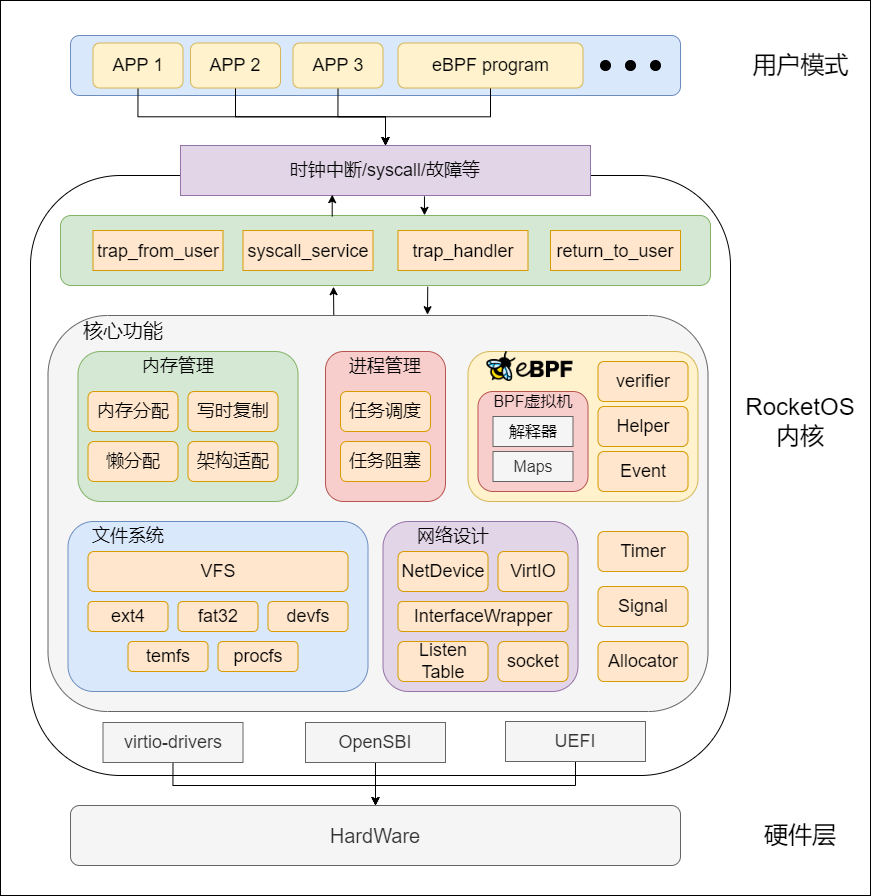

The diagram above was exported from draw.io. Its source (the exported page's mxGraphModel, read from the mxfile embedded in the PNG):
<mxGraphModel dx="1727" dy="1273" grid="1" gridSize="10" guides="1" tooltips="1" connect="1" arrows="1" fold="1" page="1" pageScale="1" pageWidth="1169" pageHeight="827" math="0" shadow="0">
  <root>
    <mxCell id="0" />
    <mxCell id="1" parent="0" />
    <mxCell id="TXxWLNdRIv4u3E6U_BJ6-30" value="" style="rounded=0;whiteSpace=wrap;html=1;fontSize=16;fontColor=#000000;" vertex="1" parent="1">
      <mxGeometry x="80" y="65" width="870" height="895" as="geometry" />
    </mxCell>
    <mxCell id="rgrjlFx9uW8AiEsJQqaL-1" value="" style="rounded=1;whiteSpace=wrap;html=1;fillColor=#dae8fc;strokeColor=#6c8ebf;" parent="1" vertex="1">
      <mxGeometry x="150" y="100" width="610" height="60" as="geometry" />
    </mxCell>
    <mxCell id="rgrjlFx9uW8AiEsJQqaL-13" style="edgeStyle=orthogonalEdgeStyle;rounded=0;orthogonalLoop=1;jettySize=auto;html=1;exitX=0.5;exitY=1;exitDx=0;exitDy=0;fontSize=18;entryX=0.5;entryY=0;entryDx=0;entryDy=0;" parent="1" source="rgrjlFx9uW8AiEsJQqaL-3" target="rgrjlFx9uW8AiEsJQqaL-12" edge="1">
      <mxGeometry relative="1" as="geometry">
        <mxPoint x="320" y="170" as="targetPoint" />
      </mxGeometry>
    </mxCell>
    <mxCell id="rgrjlFx9uW8AiEsJQqaL-3" value="&lt;font style=&quot;font-size: 18px;&quot;&gt;APP 1&lt;/font&gt;" style="rounded=1;whiteSpace=wrap;html=1;fillColor=#fff2cc;strokeColor=#d6b656;" parent="1" vertex="1">
      <mxGeometry x="172.5" y="107.5" width="90" height="45" as="geometry" />
    </mxCell>
    <mxCell id="rgrjlFx9uW8AiEsJQqaL-14" style="edgeStyle=orthogonalEdgeStyle;rounded=0;orthogonalLoop=1;jettySize=auto;html=1;exitX=0.5;exitY=1;exitDx=0;exitDy=0;fontSize=18;entryX=0.5;entryY=0;entryDx=0;entryDy=0;" parent="1" source="rgrjlFx9uW8AiEsJQqaL-4" target="rgrjlFx9uW8AiEsJQqaL-12" edge="1">
      <mxGeometry relative="1" as="geometry">
        <mxPoint x="300" y="180" as="targetPoint" />
      </mxGeometry>
    </mxCell>
    <mxCell id="rgrjlFx9uW8AiEsJQqaL-4" value="&lt;font style=&quot;font-size: 18px;&quot;&gt;APP 2&lt;/font&gt;" style="rounded=1;whiteSpace=wrap;html=1;fillColor=#fff2cc;strokeColor=#d6b656;" parent="1" vertex="1">
      <mxGeometry x="270" y="107.5" width="90" height="45" as="geometry" />
    </mxCell>
    <mxCell id="rgrjlFx9uW8AiEsJQqaL-15" style="edgeStyle=orthogonalEdgeStyle;rounded=0;orthogonalLoop=1;jettySize=auto;html=1;exitX=0.5;exitY=1;exitDx=0;exitDy=0;entryX=0.5;entryY=0;entryDx=0;entryDy=0;fontSize=18;" parent="1" source="rgrjlFx9uW8AiEsJQqaL-5" target="rgrjlFx9uW8AiEsJQqaL-12" edge="1">
      <mxGeometry relative="1" as="geometry" />
    </mxCell>
    <mxCell id="rgrjlFx9uW8AiEsJQqaL-5" value="&lt;font style=&quot;font-size: 18px;&quot;&gt;APP 3&lt;/font&gt;" style="rounded=1;whiteSpace=wrap;html=1;fillColor=#fff2cc;strokeColor=#d6b656;" parent="1" vertex="1">
      <mxGeometry x="372.5" y="107.5" width="90" height="45" as="geometry" />
    </mxCell>
    <mxCell id="rgrjlFx9uW8AiEsJQqaL-6" value="" style="ellipse;whiteSpace=wrap;html=1;aspect=fixed;fontSize=18;fillColor=#000000;" parent="1" vertex="1">
      <mxGeometry x="680" y="125" width="10" height="10" as="geometry" />
    </mxCell>
    <mxCell id="rgrjlFx9uW8AiEsJQqaL-8" value="" style="ellipse;whiteSpace=wrap;html=1;aspect=fixed;fontSize=18;fillColor=#000000;" parent="1" vertex="1">
      <mxGeometry x="705" y="125" width="10" height="10" as="geometry" />
    </mxCell>
    <mxCell id="rgrjlFx9uW8AiEsJQqaL-9" value="" style="ellipse;whiteSpace=wrap;html=1;aspect=fixed;fontSize=18;fillColor=#000000;" parent="1" vertex="1">
      <mxGeometry x="730" y="125" width="10" height="10" as="geometry" />
    </mxCell>
    <mxCell id="rgrjlFx9uW8AiEsJQqaL-10" value="&lt;font style=&quot;font-size: 24px;&quot;&gt;用户模式&lt;/font&gt;" style="text;html=1;align=center;verticalAlign=middle;resizable=0;points=[];autosize=1;strokeColor=none;fillColor=none;fontSize=18;" parent="1" vertex="1">
      <mxGeometry x="820" y="110" width="120" height="40" as="geometry" />
    </mxCell>
    <mxCell id="rgrjlFx9uW8AiEsJQqaL-11" value="" style="rounded=1;whiteSpace=wrap;html=1;fontSize=18;" parent="1" vertex="1">
      <mxGeometry x="110" y="240" width="700" height="600" as="geometry" />
    </mxCell>
    <mxCell id="rgrjlFx9uW8AiEsJQqaL-12" value="时钟中断/syscall/故障等" style="rounded=0;whiteSpace=wrap;html=1;fontSize=18;fillColor=#e1d5e7;strokeColor=#9673a6;" parent="1" vertex="1">
      <mxGeometry x="260" y="210" width="410" height="50" as="geometry" />
    </mxCell>
    <mxCell id="TXxWLNdRIv4u3E6U_BJ6-27" style="edgeStyle=orthogonalEdgeStyle;rounded=0;orthogonalLoop=1;jettySize=auto;html=1;exitX=0.5;exitY=1;exitDx=0;exitDy=0;entryX=0.5;entryY=0;entryDx=0;entryDy=0;fontSize=16;" edge="1" parent="1" source="rgrjlFx9uW8AiEsJQqaL-17" target="rgrjlFx9uW8AiEsJQqaL-12">
      <mxGeometry relative="1" as="geometry" />
    </mxCell>
    <mxCell id="rgrjlFx9uW8AiEsJQqaL-17" value="&lt;font style=&quot;font-size: 18px;&quot;&gt;eBPF program&lt;/font&gt;" style="rounded=1;whiteSpace=wrap;html=1;fillColor=#fff2cc;strokeColor=#d6b656;" parent="1" vertex="1">
      <mxGeometry x="477.5" y="107.5" width="185" height="45" as="geometry" />
    </mxCell>
    <mxCell id="rgrjlFx9uW8AiEsJQqaL-19" value="&lt;font style=&quot;font-size: 24px;&quot;&gt;RocketOS内核&lt;/font&gt;" style="text;html=1;strokeColor=none;fillColor=none;align=center;verticalAlign=middle;whiteSpace=wrap;rounded=0;fontSize=18;" parent="1" vertex="1">
      <mxGeometry x="835" y="471" width="90" height="30" as="geometry" />
    </mxCell>
    <mxCell id="rgrjlFx9uW8AiEsJQqaL-22" value="" style="rounded=1;whiteSpace=wrap;html=1;fontSize=24;fillColor=#d5e8d4;strokeColor=#82b366;" parent="1" vertex="1">
      <mxGeometry x="140" y="280" width="650" height="70" as="geometry" />
    </mxCell>
    <mxCell id="rgrjlFx9uW8AiEsJQqaL-24" value="&lt;font style=&quot;font-size: 18px;&quot;&gt;trap_handler&lt;/font&gt;" style="rounded=0;whiteSpace=wrap;html=1;fontSize=20;fillColor=#ffe6cc;strokeColor=#d79b00;" parent="1" vertex="1">
      <mxGeometry x="477.5" y="295" width="130" height="40" as="geometry" />
    </mxCell>
    <mxCell id="rgrjlFx9uW8AiEsJQqaL-25" value="&lt;font style=&quot;font-size: 18px;&quot;&gt;return_to_user&lt;/font&gt;" style="rounded=0;whiteSpace=wrap;html=1;fontSize=20;fillColor=#ffe6cc;strokeColor=#d79b00;" parent="1" vertex="1">
      <mxGeometry x="630" y="295" width="130" height="40" as="geometry" />
    </mxCell>
    <mxCell id="rgrjlFx9uW8AiEsJQqaL-30" value="&lt;font style=&quot;font-size: 18px;&quot;&gt;trap_from_user&lt;/font&gt;" style="rounded=0;whiteSpace=wrap;html=1;fontSize=20;fillColor=#ffe6cc;strokeColor=#d79b00;" parent="1" vertex="1">
      <mxGeometry x="172.5" y="295" width="130" height="40" as="geometry" />
    </mxCell>
    <mxCell id="rgrjlFx9uW8AiEsJQqaL-31" value="&lt;font style=&quot;font-size: 18px;&quot;&gt;syscall_service&lt;/font&gt;" style="rounded=0;whiteSpace=wrap;html=1;fontSize=20;fillColor=#ffe6cc;strokeColor=#d79b00;" parent="1" vertex="1">
      <mxGeometry x="322.5" y="295" width="130" height="40" as="geometry" />
    </mxCell>
    <mxCell id="rgrjlFx9uW8AiEsJQqaL-32" value="" style="rounded=1;whiteSpace=wrap;html=1;fontSize=18;fillColor=#f5f5f5;fontColor=#333333;strokeColor=#666666;" parent="1" vertex="1">
      <mxGeometry x="127.5" y="380" width="660" height="396" as="geometry" />
    </mxCell>
    <mxCell id="rgrjlFx9uW8AiEsJQqaL-33" value="&lt;font style=&quot;font-size: 20px;&quot;&gt;核心功能&lt;/font&gt;" style="text;html=1;strokeColor=none;fillColor=none;align=center;verticalAlign=middle;whiteSpace=wrap;rounded=0;fontSize=24;" parent="1" vertex="1">
      <mxGeometry x="147.5" y="380" width="110" height="30" as="geometry" />
    </mxCell>
    <mxCell id="rgrjlFx9uW8AiEsJQqaL-34" value="" style="rounded=1;whiteSpace=wrap;html=1;fontSize=18;fillColor=#d5e8d4;strokeColor=#82b366;" parent="1" vertex="1">
      <mxGeometry x="157.5" y="416" width="220" height="150" as="geometry" />
    </mxCell>
    <mxCell id="rgrjlFx9uW8AiEsJQqaL-35" value="内存管理" style="text;html=1;strokeColor=none;fillColor=none;align=center;verticalAlign=middle;whiteSpace=wrap;rounded=0;fontSize=18;" parent="1" vertex="1">
      <mxGeometry x="217.5" y="416" width="80" height="30" as="geometry" />
    </mxCell>
    <mxCell id="rgrjlFx9uW8AiEsJQqaL-36" value="内存分配" style="rounded=1;whiteSpace=wrap;html=1;fontSize=18;fillColor=#ffe6cc;strokeColor=#d79b00;" parent="1" vertex="1">
      <mxGeometry x="167.5" y="456" width="90" height="40" as="geometry" />
    </mxCell>
    <mxCell id="rgrjlFx9uW8AiEsJQqaL-37" value="写时复制" style="rounded=1;whiteSpace=wrap;html=1;fontSize=18;fillColor=#ffe6cc;strokeColor=#d79b00;" parent="1" vertex="1">
      <mxGeometry x="267.5" y="456" width="90" height="40" as="geometry" />
    </mxCell>
    <mxCell id="rgrjlFx9uW8AiEsJQqaL-38" value="懒分配" style="rounded=1;whiteSpace=wrap;html=1;fontSize=18;fillColor=#ffe6cc;strokeColor=#d79b00;" parent="1" vertex="1">
      <mxGeometry x="167.5" y="506" width="90" height="40" as="geometry" />
    </mxCell>
    <mxCell id="rgrjlFx9uW8AiEsJQqaL-39" value="架构适配" style="rounded=1;whiteSpace=wrap;html=1;fontSize=18;fillColor=#ffe6cc;strokeColor=#d79b00;" parent="1" vertex="1">
      <mxGeometry x="267.5" y="506" width="90" height="40" as="geometry" />
    </mxCell>
    <mxCell id="rgrjlFx9uW8AiEsJQqaL-40" value="" style="rounded=1;whiteSpace=wrap;html=1;fontSize=18;fillColor=#dae8fc;strokeColor=#6c8ebf;" parent="1" vertex="1">
      <mxGeometry x="147.5" y="586" width="300" height="170" as="geometry" />
    </mxCell>
    <mxCell id="rgrjlFx9uW8AiEsJQqaL-41" value="文件系统" style="text;html=1;strokeColor=none;fillColor=none;align=center;verticalAlign=middle;whiteSpace=wrap;rounded=0;fontSize=18;" parent="1" vertex="1">
      <mxGeometry x="167.5" y="586" width="80" height="30" as="geometry" />
    </mxCell>
    <mxCell id="rgrjlFx9uW8AiEsJQqaL-42" value="" style="rounded=1;whiteSpace=wrap;html=1;fontSize=18;fillColor=#f8cecc;strokeColor=#b85450;" parent="1" vertex="1">
      <mxGeometry x="405" y="416" width="120" height="150" as="geometry" />
    </mxCell>
    <mxCell id="rgrjlFx9uW8AiEsJQqaL-43" value="进程管理" style="text;html=1;strokeColor=none;fillColor=none;align=center;verticalAlign=middle;whiteSpace=wrap;rounded=0;fontSize=18;" parent="1" vertex="1">
      <mxGeometry x="425" y="416" width="80" height="30" as="geometry" />
    </mxCell>
    <mxCell id="rgrjlFx9uW8AiEsJQqaL-44" value="任务调度" style="rounded=1;whiteSpace=wrap;html=1;fontSize=18;fillColor=#ffe6cc;strokeColor=#d79b00;" parent="1" vertex="1">
      <mxGeometry x="420" y="456" width="90" height="40" as="geometry" />
    </mxCell>
    <mxCell id="rgrjlFx9uW8AiEsJQqaL-45" value="任务阻塞" style="rounded=1;whiteSpace=wrap;html=1;fontSize=18;fillColor=#ffe6cc;strokeColor=#d79b00;" parent="1" vertex="1">
      <mxGeometry x="420" y="506" width="90" height="40" as="geometry" />
    </mxCell>
    <mxCell id="rgrjlFx9uW8AiEsJQqaL-46" value="VFS" style="rounded=1;whiteSpace=wrap;html=1;fontSize=18;fillColor=#ffe6cc;strokeColor=#d79b00;" parent="1" vertex="1">
      <mxGeometry x="167.5" y="616" width="260" height="40" as="geometry" />
    </mxCell>
    <mxCell id="rgrjlFx9uW8AiEsJQqaL-47" value="ext4" style="rounded=1;whiteSpace=wrap;html=1;fontSize=18;fillColor=#ffe6cc;strokeColor=#d79b00;" parent="1" vertex="1">
      <mxGeometry x="167.5" y="666" width="80" height="30" as="geometry" />
    </mxCell>
    <mxCell id="rgrjlFx9uW8AiEsJQqaL-50" value="Signal" style="rounded=1;whiteSpace=wrap;html=1;fontSize=18;fillColor=#ffe6cc;strokeColor=#d79b00;" parent="1" vertex="1">
      <mxGeometry x="677.5" y="651" width="90" height="40" as="geometry" />
    </mxCell>
    <mxCell id="rgrjlFx9uW8AiEsJQqaL-53" value="fat32" style="rounded=1;whiteSpace=wrap;html=1;fontSize=18;fillColor=#ffe6cc;strokeColor=#d79b00;" parent="1" vertex="1">
      <mxGeometry x="257.5" y="666" width="80" height="30" as="geometry" />
    </mxCell>
    <mxCell id="rgrjlFx9uW8AiEsJQqaL-54" value="devfs" style="rounded=1;whiteSpace=wrap;html=1;fontSize=18;fillColor=#ffe6cc;strokeColor=#d79b00;" parent="1" vertex="1">
      <mxGeometry x="347.5" y="666" width="80" height="30" as="geometry" />
    </mxCell>
    <mxCell id="rgrjlFx9uW8AiEsJQqaL-55" value="temfs" style="rounded=1;whiteSpace=wrap;html=1;fontSize=18;fillColor=#ffe6cc;strokeColor=#d79b00;" parent="1" vertex="1">
      <mxGeometry x="207.5" y="706" width="80" height="30" as="geometry" />
    </mxCell>
    <mxCell id="rgrjlFx9uW8AiEsJQqaL-56" value="procfs" style="rounded=1;whiteSpace=wrap;html=1;fontSize=18;fillColor=#ffe6cc;strokeColor=#d79b00;" parent="1" vertex="1">
      <mxGeometry x="297.5" y="706" width="80" height="30" as="geometry" />
    </mxCell>
    <mxCell id="rgrjlFx9uW8AiEsJQqaL-60" value="" style="rounded=1;whiteSpace=wrap;html=1;fontSize=18;fillColor=#e1d5e7;strokeColor=#9673a6;" parent="1" vertex="1">
      <mxGeometry x="462.5" y="586" width="195" height="170" as="geometry" />
    </mxCell>
    <mxCell id="rgrjlFx9uW8AiEsJQqaL-61" value="网络设计" style="text;html=1;strokeColor=none;fillColor=none;align=center;verticalAlign=middle;whiteSpace=wrap;rounded=0;fontSize=18;" parent="1" vertex="1">
      <mxGeometry x="492.5" y="586" width="80" height="30" as="geometry" />
    </mxCell>
    <mxCell id="rgrjlFx9uW8AiEsJQqaL-62" value="NetDevice" style="rounded=1;whiteSpace=wrap;html=1;fontSize=18;fillColor=#ffe6cc;strokeColor=#d79b00;" parent="1" vertex="1">
      <mxGeometry x="477.5" y="616" width="90" height="40" as="geometry" />
    </mxCell>
    <mxCell id="rgrjlFx9uW8AiEsJQqaL-63" value="VirtIO" style="rounded=1;whiteSpace=wrap;html=1;fontSize=18;fillColor=#ffe6cc;strokeColor=#d79b00;" parent="1" vertex="1">
      <mxGeometry x="577.5" y="616" width="70" height="40" as="geometry" />
    </mxCell>
    <mxCell id="rgrjlFx9uW8AiEsJQqaL-64" value="InterfaceWrapper" style="rounded=1;whiteSpace=wrap;html=1;fontSize=18;fillColor=#ffe6cc;strokeColor=#d79b00;" parent="1" vertex="1">
      <mxGeometry x="477.5" y="666" width="170" height="30" as="geometry" />
    </mxCell>
    <mxCell id="rgrjlFx9uW8AiEsJQqaL-65" value="Listen&lt;br&gt;Table" style="rounded=1;whiteSpace=wrap;html=1;fontSize=18;fillColor=#ffe6cc;strokeColor=#d79b00;" parent="1" vertex="1">
      <mxGeometry x="477.5" y="706" width="90" height="40" as="geometry" />
    </mxCell>
    <mxCell id="rgrjlFx9uW8AiEsJQqaL-67" value="socket" style="rounded=1;whiteSpace=wrap;html=1;fontSize=18;fillColor=#ffe6cc;strokeColor=#d79b00;" parent="1" vertex="1">
      <mxGeometry x="577.5" y="706" width="70" height="40" as="geometry" />
    </mxCell>
    <mxCell id="rgrjlFx9uW8AiEsJQqaL-68" value="Timer" style="rounded=1;whiteSpace=wrap;html=1;fontSize=18;fillColor=#ffe6cc;strokeColor=#d79b00;" parent="1" vertex="1">
      <mxGeometry x="677.5" y="596" width="90" height="40" as="geometry" />
    </mxCell>
    <mxCell id="rgrjlFx9uW8AiEsJQqaL-69" value="" style="rounded=1;whiteSpace=wrap;html=1;fontSize=18;fillColor=#fff2cc;strokeColor=#d6b656;" parent="1" vertex="1">
      <mxGeometry x="547.5" y="416" width="230" height="150" as="geometry" />
    </mxCell>
    <mxCell id="rgrjlFx9uW8AiEsJQqaL-76" style="edgeStyle=orthogonalEdgeStyle;rounded=0;orthogonalLoop=1;jettySize=auto;html=1;exitX=0.5;exitY=1;exitDx=0;exitDy=0;entryX=0.5;entryY=0;entryDx=0;entryDy=0;fontSize=20;" parent="1" source="rgrjlFx9uW8AiEsJQqaL-72" target="rgrjlFx9uW8AiEsJQqaL-74" edge="1">
      <mxGeometry relative="1" as="geometry">
        <Array as="points">
          <mxPoint x="253" y="850" />
          <mxPoint x="455" y="850" />
        </Array>
      </mxGeometry>
    </mxCell>
    <mxCell id="rgrjlFx9uW8AiEsJQqaL-72" value="virtio-drivers" style="rounded=0;whiteSpace=wrap;html=1;fontSize=18;fillColor=#f5f5f5;fontColor=#333333;strokeColor=#666666;" parent="1" vertex="1">
      <mxGeometry x="182.5" y="787" width="140" height="40" as="geometry" />
    </mxCell>
    <mxCell id="rgrjlFx9uW8AiEsJQqaL-78" style="edgeStyle=orthogonalEdgeStyle;rounded=0;orthogonalLoop=1;jettySize=auto;html=1;exitX=0.5;exitY=1;exitDx=0;exitDy=0;fontSize=20;entryX=0.5;entryY=0;entryDx=0;entryDy=0;" parent="1" source="rgrjlFx9uW8AiEsJQqaL-73" target="rgrjlFx9uW8AiEsJQqaL-74" edge="1">
      <mxGeometry relative="1" as="geometry">
        <mxPoint x="427.5" y="855.9999999999998" as="targetPoint" />
      </mxGeometry>
    </mxCell>
    <mxCell id="rgrjlFx9uW8AiEsJQqaL-73" value="OpenSBI" style="rounded=0;whiteSpace=wrap;html=1;fontSize=18;fillColor=#f5f5f5;fontColor=#333333;strokeColor=#666666;" parent="1" vertex="1">
      <mxGeometry x="385" y="787" width="140" height="40" as="geometry" />
    </mxCell>
    <mxCell id="rgrjlFx9uW8AiEsJQqaL-74" value="&lt;font style=&quot;font-size: 20px;&quot;&gt;HardWare&lt;/font&gt;" style="rounded=1;whiteSpace=wrap;html=1;fillColor=#f5f5f5;strokeColor=#666666;fontColor=#333333;" parent="1" vertex="1">
      <mxGeometry x="150" y="870" width="610" height="60" as="geometry" />
    </mxCell>
    <mxCell id="rgrjlFx9uW8AiEsJQqaL-79" style="edgeStyle=orthogonalEdgeStyle;rounded=0;orthogonalLoop=1;jettySize=auto;html=1;exitX=0.5;exitY=1;exitDx=0;exitDy=0;entryX=0.5;entryY=0;entryDx=0;entryDy=0;fontSize=20;" parent="1" source="rgrjlFx9uW8AiEsJQqaL-77" target="rgrjlFx9uW8AiEsJQqaL-74" edge="1">
      <mxGeometry relative="1" as="geometry">
        <Array as="points">
          <mxPoint x="655" y="850" />
          <mxPoint x="455" y="850" />
        </Array>
      </mxGeometry>
    </mxCell>
    <mxCell id="rgrjlFx9uW8AiEsJQqaL-77" value="UEFI" style="rounded=0;whiteSpace=wrap;html=1;fontSize=18;fillColor=#f5f5f5;fontColor=#333333;strokeColor=#666666;" parent="1" vertex="1">
      <mxGeometry x="585" y="786" width="140" height="40" as="geometry" />
    </mxCell>
    <mxCell id="rgrjlFx9uW8AiEsJQqaL-80" value="&lt;font style=&quot;font-size: 24px;&quot;&gt;硬件层&lt;/font&gt;" style="text;html=1;strokeColor=none;fillColor=none;align=center;verticalAlign=middle;whiteSpace=wrap;rounded=0;fontSize=18;" parent="1" vertex="1">
      <mxGeometry x="835" y="885" width="90" height="30" as="geometry" />
    </mxCell>
    <mxCell id="TXxWLNdRIv4u3E6U_BJ6-8" value="" style="shape=image;verticalLabelPosition=bottom;labelBackgroundColor=default;verticalAlign=top;aspect=fixed;imageAspect=0;image=data:image/png,(base64 omitted: 27388 chars);" vertex="1" parent="1">
      <mxGeometry x="566.35" y="416" width="86.15" height="30" as="geometry" />
    </mxCell>
    <mxCell id="TXxWLNdRIv4u3E6U_BJ6-10" value="Allocator" style="rounded=1;whiteSpace=wrap;html=1;fontSize=18;fillColor=#ffe6cc;strokeColor=#d79b00;" vertex="1" parent="1">
      <mxGeometry x="677.5" y="706" width="90" height="40" as="geometry" />
    </mxCell>
    <mxCell id="TXxWLNdRIv4u3E6U_BJ6-12" value="" style="rounded=1;whiteSpace=wrap;html=1;fillColor=#f8cecc;strokeColor=#b85450;" vertex="1" parent="1">
      <mxGeometry x="557.5" y="456" width="110" height="100" as="geometry" />
    </mxCell>
    <mxCell id="TXxWLNdRIv4u3E6U_BJ6-13" value="&lt;font style=&quot;font-size: 16px;&quot;&gt;BPF虚拟机&lt;/font&gt;" style="text;html=1;strokeColor=none;fillColor=none;align=center;verticalAlign=middle;whiteSpace=wrap;rounded=0;" vertex="1" parent="1">
      <mxGeometry x="560.68" y="451" width="103.65" height="30" as="geometry" />
    </mxCell>
    <mxCell id="TXxWLNdRIv4u3E6U_BJ6-15" value="Helper" style="rounded=1;whiteSpace=wrap;html=1;fontSize=18;fillColor=#ffe6cc;strokeColor=#d79b00;" vertex="1" parent="1">
      <mxGeometry x="677.5" y="471" width="90" height="40" as="geometry" />
    </mxCell>
    <mxCell id="TXxWLNdRIv4u3E6U_BJ6-16" value="Event" style="rounded=1;whiteSpace=wrap;html=1;fontSize=18;fillColor=#ffe6cc;strokeColor=#d79b00;" vertex="1" parent="1">
      <mxGeometry x="677.5" y="516" width="90" height="40" as="geometry" />
    </mxCell>
    <mxCell id="TXxWLNdRIv4u3E6U_BJ6-17" value="&lt;font color=&quot;#000000&quot; style=&quot;font-size: 16px;&quot;&gt;解释器&lt;/font&gt;" style="rounded=0;whiteSpace=wrap;html=1;fontSize=18;fillColor=#f5f5f5;fontColor=#333333;strokeColor=#666666;" vertex="1" parent="1">
      <mxGeometry x="572.5" y="481" width="80" height="30" as="geometry" />
    </mxCell>
    <mxCell id="TXxWLNdRIv4u3E6U_BJ6-21" value="&lt;font style=&quot;font-size: 16px;&quot;&gt;Maps&lt;/font&gt;" style="rounded=0;whiteSpace=wrap;html=1;fontSize=18;fillColor=#f5f5f5;fontColor=#333333;strokeColor=#666666;" vertex="1" parent="1">
      <mxGeometry x="572.5" y="516" width="80" height="30" as="geometry" />
    </mxCell>
    <mxCell id="TXxWLNdRIv4u3E6U_BJ6-22" value="verifier" style="rounded=1;whiteSpace=wrap;html=1;fontSize=18;fillColor=#ffe6cc;strokeColor=#d79b00;" vertex="1" parent="1">
      <mxGeometry x="677.5" y="426" width="90" height="40" as="geometry" />
    </mxCell>
    <mxCell id="TXxWLNdRIv4u3E6U_BJ6-23" value="" style="endArrow=classic;html=1;rounded=0;fontSize=16;exitX=0.433;exitY=-0.001;exitDx=0;exitDy=0;exitPerimeter=0;entryX=0.42;entryY=1.017;entryDx=0;entryDy=0;entryPerimeter=0;" edge="1" parent="1" source="rgrjlFx9uW8AiEsJQqaL-32" target="rgrjlFx9uW8AiEsJQqaL-22">
      <mxGeometry width="50" height="50" relative="1" as="geometry">
        <mxPoint x="420" y="390" as="sourcePoint" />
        <mxPoint x="470" y="340" as="targetPoint" />
      </mxGeometry>
    </mxCell>
    <mxCell id="TXxWLNdRIv4u3E6U_BJ6-24" value="" style="endArrow=classic;html=1;rounded=0;fontSize=16;exitX=0.565;exitY=1.017;exitDx=0;exitDy=0;exitPerimeter=0;entryX=0.575;entryY=-0.002;entryDx=0;entryDy=0;entryPerimeter=0;" edge="1" parent="1" source="rgrjlFx9uW8AiEsJQqaL-22" target="rgrjlFx9uW8AiEsJQqaL-32">
      <mxGeometry width="50" height="50" relative="1" as="geometry">
        <mxPoint x="423.28" y="389.60400000000004" as="sourcePoint" />
        <mxPoint x="423" y="351.19000000000005" as="targetPoint" />
      </mxGeometry>
    </mxCell>
    <mxCell id="TXxWLNdRIv4u3E6U_BJ6-25" value="" style="endArrow=classic;html=1;rounded=0;fontSize=16;exitX=0.418;exitY=0.016;exitDx=0;exitDy=0;exitPerimeter=0;entryX=0.37;entryY=0.983;entryDx=0;entryDy=0;entryPerimeter=0;" edge="1" parent="1" source="rgrjlFx9uW8AiEsJQqaL-22" target="rgrjlFx9uW8AiEsJQqaL-12">
      <mxGeometry width="50" height="50" relative="1" as="geometry">
        <mxPoint x="423.28" y="389.60400000000004" as="sourcePoint" />
        <mxPoint x="423" y="351.19000000000005" as="targetPoint" />
      </mxGeometry>
    </mxCell>
    <mxCell id="TXxWLNdRIv4u3E6U_BJ6-26" value="" style="endArrow=classic;html=1;rounded=0;fontSize=16;exitX=0.595;exitY=1.016;exitDx=0;exitDy=0;exitPerimeter=0;entryX=0.56;entryY=-0.002;entryDx=0;entryDy=0;entryPerimeter=0;" edge="1" parent="1" source="rgrjlFx9uW8AiEsJQqaL-12" target="rgrjlFx9uW8AiEsJQqaL-22">
      <mxGeometry width="50" height="50" relative="1" as="geometry">
        <mxPoint x="517.25" y="361.18999999999994" as="sourcePoint" />
        <mxPoint x="517" y="389.20799999999997" as="targetPoint" />
      </mxGeometry>
    </mxCell>
  </root>
</mxGraphModel>